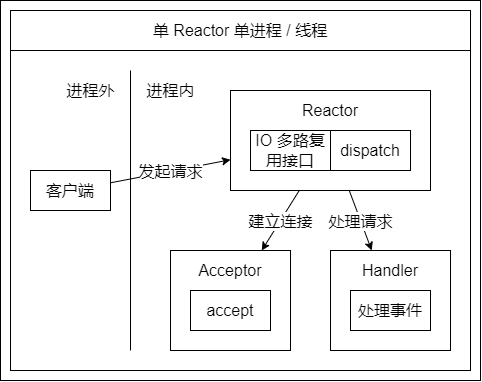

The diagram above was exported from draw.io. Its source (the exported page's mxGraphModel, read from the mxfile embedded in the PNG):
<mxGraphModel dx="2051" dy="3071" grid="1" gridSize="10" guides="0" tooltips="1" connect="1" arrows="0" fold="1" page="1" pageScale="1" pageWidth="827" pageHeight="1169" math="0" shadow="0">
  <root>
    <mxCell id="0" />
    <mxCell id="1" parent="0" />
    <mxCell id="2" value="" style="group" vertex="1" connectable="0" parent="1">
      <mxGeometry x="4890" y="-90" width="480" height="380" as="geometry" />
    </mxCell>
    <mxCell id="3" value="" style="rounded=0;whiteSpace=wrap;html=1;fillColor=none;" vertex="1" parent="2">
      <mxGeometry width="480" height="380" as="geometry" />
    </mxCell>
    <mxCell id="4" value="" style="rounded=0;whiteSpace=wrap;html=1;strokeColor=default;fillColor=none;container=0;fontSize=16;" vertex="1" parent="2">
      <mxGeometry x="10" y="50" width="460" height="320" as="geometry" />
    </mxCell>
    <mxCell id="5" value="客户端" style="rounded=0;whiteSpace=wrap;html=1;strokeColor=default;fillColor=none;container=0;fontSize=16;" vertex="1" parent="2">
      <mxGeometry x="30" y="170" width="80" height="40" as="geometry" />
    </mxCell>
    <mxCell id="6" value="Reactor" style="rounded=0;whiteSpace=wrap;html=1;strokeColor=default;fillColor=none;spacingTop=-60;container=0;fontSize=16;" vertex="1" parent="2">
      <mxGeometry x="230" y="90" width="200" height="100" as="geometry" />
    </mxCell>
    <mxCell id="7" value="&lt;span class=&quot;content-right_8Zs40&quot; style=&quot;font-size: 16px;&quot;&gt;IO&amp;nbsp;&lt;/span&gt;&lt;span style=&quot;font-size: 16px;&quot;&gt;多路复用接口&lt;/span&gt;" style="rounded=0;whiteSpace=wrap;html=1;strokeColor=default;fillColor=none;container=0;fontSize=16;" vertex="1" parent="2">
      <mxGeometry x="250" y="130" width="80" height="40" as="geometry" />
    </mxCell>
    <mxCell id="8" value="dispatch" style="rounded=0;whiteSpace=wrap;html=1;strokeColor=default;fillColor=none;container=0;fontSize=16;" vertex="1" parent="2">
      <mxGeometry x="330" y="130" width="80" height="40" as="geometry" />
    </mxCell>
    <mxCell id="9" value="Acceptor" style="rounded=0;whiteSpace=wrap;html=1;strokeColor=default;fillColor=none;spacingTop=-60;container=0;fontSize=16;" vertex="1" parent="2">
      <mxGeometry x="170" y="250" width="120" height="100" as="geometry" />
    </mxCell>
    <mxCell id="10" value="accept" style="rounded=0;whiteSpace=wrap;html=1;strokeColor=default;fillColor=none;container=0;fontSize=16;" vertex="1" parent="2">
      <mxGeometry x="190" y="290" width="80" height="40" as="geometry" />
    </mxCell>
    <mxCell id="11" value="Handler" style="rounded=0;whiteSpace=wrap;html=1;strokeColor=default;fillColor=none;spacingTop=-60;container=0;fontSize=16;" vertex="1" parent="2">
      <mxGeometry x="330" y="250" width="120" height="100" as="geometry" />
    </mxCell>
    <mxCell id="12" value="处理事件" style="rounded=0;whiteSpace=wrap;html=1;strokeColor=default;fillColor=none;container=0;fontSize=16;" vertex="1" parent="2">
      <mxGeometry x="350" y="290" width="80" height="40" as="geometry" />
    </mxCell>
    <mxCell id="13" value="" style="endArrow=classic;html=1;rounded=0;fontSize=16;" edge="1" parent="2" source="5" target="6">
      <mxGeometry width="50" height="50" relative="1" as="geometry">
        <mxPoint x="280" y="290" as="sourcePoint" />
        <mxPoint x="330" y="240" as="targetPoint" />
      </mxGeometry>
    </mxCell>
    <mxCell id="14" value="发起请求" style="edgeLabel;html=1;align=center;verticalAlign=middle;resizable=0;points=[];container=0;fontSize=16;" vertex="1" connectable="0" parent="13">
      <mxGeometry relative="1" as="geometry">
        <mxPoint as="offset" />
      </mxGeometry>
    </mxCell>
    <mxCell id="15" value="" style="endArrow=classic;html=1;rounded=0;fontSize=16;" edge="1" parent="2" source="6" target="9">
      <mxGeometry width="50" height="50" relative="1" as="geometry">
        <mxPoint x="100" y="124.28571428571422" as="sourcePoint" />
        <mxPoint x="240" y="139.28571428571422" as="targetPoint" />
      </mxGeometry>
    </mxCell>
    <mxCell id="16" value="建立连接" style="edgeLabel;html=1;align=center;verticalAlign=middle;resizable=0;points=[];container=0;fontSize=16;" vertex="1" connectable="0" parent="15">
      <mxGeometry relative="1" as="geometry">
        <mxPoint as="offset" />
      </mxGeometry>
    </mxCell>
    <mxCell id="17" value="" style="endArrow=classic;html=1;rounded=0;fontSize=16;" edge="1" parent="2" source="6" target="11">
      <mxGeometry width="50" height="50" relative="1" as="geometry">
        <mxPoint x="296.25" y="200" as="sourcePoint" />
        <mxPoint x="243.75" y="260" as="targetPoint" />
      </mxGeometry>
    </mxCell>
    <mxCell id="18" value="处理请求" style="edgeLabel;html=1;align=center;verticalAlign=middle;resizable=0;points=[];container=0;fontSize=16;" vertex="1" connectable="0" parent="17">
      <mxGeometry relative="1" as="geometry">
        <mxPoint as="offset" />
      </mxGeometry>
    </mxCell>
    <mxCell id="19" value="&lt;span style=&quot;text-align: left; font-size: 16px;&quot;&gt;单 Reactor 单进程 / 线程&lt;/span&gt;" style="rounded=0;whiteSpace=wrap;html=1;strokeColor=default;fillColor=none;container=0;fontSize=16;" vertex="1" parent="2">
      <mxGeometry x="10" y="10" width="460" height="40" as="geometry" />
    </mxCell>
    <mxCell id="20" value="" style="endArrow=none;html=1;rounded=0;fontSize=16;" edge="1" parent="2">
      <mxGeometry width="50" height="50" relative="1" as="geometry">
        <mxPoint x="130" y="350" as="sourcePoint" />
        <mxPoint x="130" y="70" as="targetPoint" />
      </mxGeometry>
    </mxCell>
    <mxCell id="21" value="进程内" style="text;html=1;align=center;verticalAlign=middle;resizable=0;points=[];autosize=1;strokeColor=none;fillColor=none;fontSize=16;container=0;" vertex="1" parent="2">
      <mxGeometry x="140" y="80" width="60" height="20" as="geometry" />
    </mxCell>
    <mxCell id="22" value="进程外" style="text;html=1;align=center;verticalAlign=middle;resizable=0;points=[];autosize=1;strokeColor=none;fillColor=none;fontSize=16;container=0;" vertex="1" parent="2">
      <mxGeometry x="60" y="80" width="60" height="20" as="geometry" />
    </mxCell>
  </root>
</mxGraphModel>